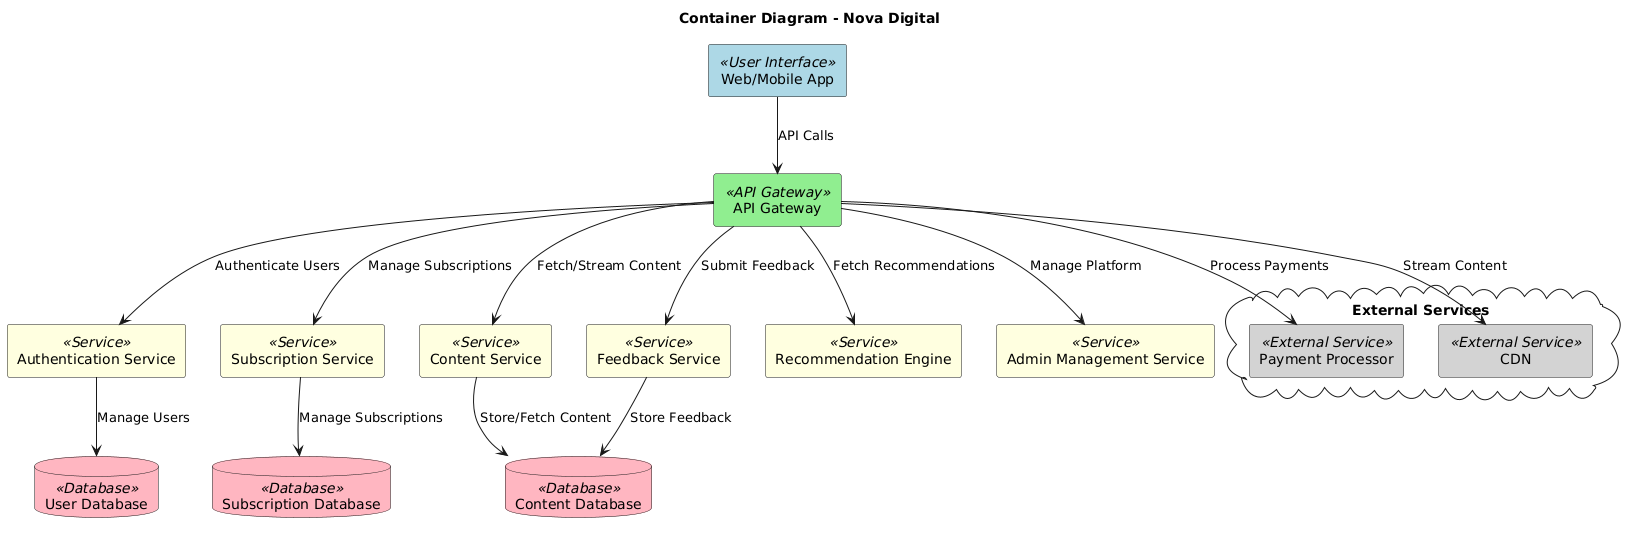

The diagram above was rendered by PlantUML. Its source (embedded in the PNG):
@startuml
title Container Diagram - Nova Digital

rectangle "Web/Mobile App" as App <<User Interface>> #lightblue
rectangle "API Gateway" as APIGateway <<API Gateway>> #lightgreen
rectangle "Authentication Service" as AuthService <<Service>> #lightyellow
rectangle "Content Service" as ContentService <<Service>> #lightyellow
rectangle "Subscription Service" as SubscriptionService <<Service>> #lightyellow
rectangle "Feedback Service" as FeedbackService <<Service>> #lightyellow
rectangle "Recommendation Engine" as RecommendationEngine <<Service>> #lightyellow
rectangle "Admin Management Service" as AdminService <<Service>> #lightyellow

database "User Database" as UserDB <<Database>> #lightpink
database "Content Database" as ContentDB <<Database>> #lightpink
database "Subscription Database" as SubDB <<Database>> #lightpink

cloud "External Services" {
    rectangle "Payment Processor" as PaymentProcessor <<External Service>> #lightgray
    rectangle "CDN" as CDN <<External Service>> #lightgray
}

App --> APIGateway : API Calls
APIGateway --> AuthService : Authenticate Users
APIGateway --> ContentService : Fetch/Stream Content
APIGateway --> SubscriptionService : Manage Subscriptions
APIGateway --> FeedbackService : Submit Feedback
APIGateway --> RecommendationEngine : Fetch Recommendations
APIGateway --> AdminService : Manage Platform
APIGateway --> PaymentProcessor : Process Payments
APIGateway --> CDN : Stream Content

AuthService --> UserDB : Manage Users
ContentService --> ContentDB : Store/Fetch Content
SubscriptionService --> SubDB : Manage Subscriptions
FeedbackService --> ContentDB : Store Feedback
@enduml